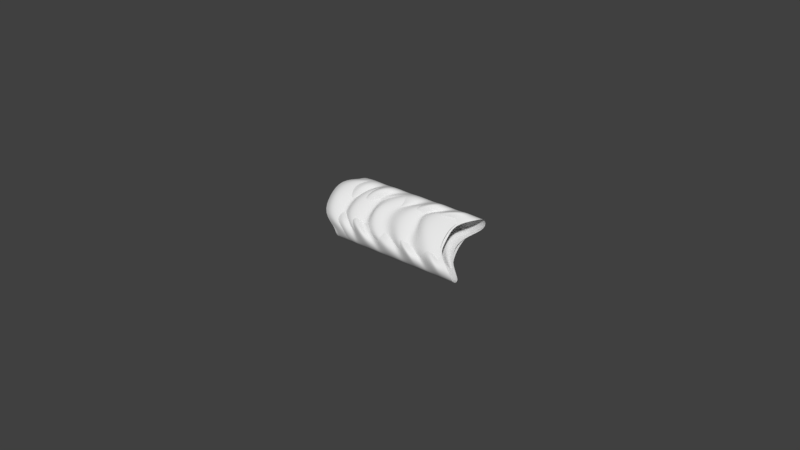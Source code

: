 # Source: weld.blend  (saved by Blender 2.79.0; exported with 4.5.12 LTS)
import bpy
from mathutils import Matrix  # noqa: F401  (used for matrix-valued properties, if any)

bpy.ops.wm.read_factory_settings(use_empty=True)
scene = bpy.context.scene
scene.name = 'Scene'

# ---- collections
col_collection_1 = bpy.data.collections.new('Collection 1'); scene.collection.children.link(col_collection_1)

# ---- world
world_world = bpy.data.worlds.new('World'); scene.world = world_world
world_world.color = (0.05088, 0.05088, 0.05088)
world_world.use_sun_shadow = False
world_world.sun_shadow_jitter_overblur = 0.0
world_world.cycles.sampling_method = 'MANUAL'

# ---- meshes
me_plane_000 = bpy.data.meshes.new('Plane.000')
me_plane_000.from_pydata([(0.03152, 0.002973, -0.005758), (0.03152, -0.008981, 0.006195), (-0.01179, 0.002973, -0.005758), (-0.01179, -0.008981, 0.006195), (0.02602, -0.0005155, -0.004056), (0.02602, -0.007242, 0.00267), (-0.01729, -0.007242, 0.00267), (-0.01729, -0.0005155, -0.004056), (-0.003124, 0.002973, -0.005758), (0.005538, 0.002973, -0.005758), (0.0142, 0.002973, -0.005758), (0.02286, 0.002973, -0.005758), (0.02286, -0.008981, 0.006195), (0.0142, -0.008981, 0.006195), (0.005538, -0.008981, 0.006195), (-0.003124, -0.008981, 0.006195), (0.01528, -0.0005833, -0.003988), (0.0087, -0.0005155, -0.004056), (-0.0001986, -0.002666, -0.004938), (-0.00706, -0.001276, -0.004719), (0.0143, -0.00681, 0.001763), (0.008174, -0.006897, 0.001724), (0.000979, -0.009175, 0.001858), (-0.005465, -0.007565, 0.002124), (0.02483, -0.00235, 0.0008725), (-0.01848, -0.00235, 0.0008725), (0.01617, -0.00235, 0.0008725), (0.00466, -0.002707, 0.0008876), (-0.0002116, -0.003749, 0.0008502), (-0.007819, -0.001987, -0.0008024), (0.02682, 0.0006748, -0.008056), (0.02682, -0.01128, 0.003897), (0.02222, -0.001373, -0.004997), (0.01657, -0.008005, 0.002441), (0.01812, -0.003356, 0.0004105), (0.01816, 0.0006748, -0.008056), (0.01816, -0.01128, 0.003897), (0.01157, -0.001373, -0.004997), (0.0117, -0.007935, 0.001761), (0.008973, -0.003293, 0.0001868), (0.009494, 0.0006748, -0.008056), (0.009494, -0.01128, 0.003897), (0.002906, -0.0001363, -0.004402), (0.005603, -0.0068, 0.003041), (0.0006262, -0.002922, 0.0005183), (0.0008323, 0.0006748, -0.008056), (0.0008323, -0.01128, 0.003897), (-0.004691, -0.001977, -0.00581), (-0.004691, -0.008703, 0.0009161), (-0.007554, -0.002222, -0.001841), (-0.01009, -0.009881, 0.005799), (-0.01442, -0.001373, -0.004997), (-0.01442, -0.0081, 0.00173), (-0.01009, 0.002073, -0.006154), (-0.01561, -0.003225, -0.0001039), (-0.004025, 0.002533, -0.006198), (-0.004025, -0.009421, 0.005755), (-0.007961, -0.001519, -0.004962), (-0.00681, -0.007628, 0.001973), (-0.009894, -0.001663, -0.000803), (0.004361, 0.002398, -0.006333), (0.004361, -0.009555, 0.005621), (-0.003109, -0.0007754, -0.004287), (-0.001138, -0.007559, 0.002353), (-0.002329, -0.002514, 0.0007083), (0.01262, 0.002204, -0.006527), (0.01262, -0.00975, 0.005426), (0.005847, -0.001356, -0.005088), (0.007486, -0.008026, 0.001137), (0.002396, -0.003506, 0.0001), (0.02167, 0.002393, -0.006338), (0.02167, -0.009561, 0.005615), (0.01409, -0.0009036, -0.004309), (0.01377, -0.00707, 0.001566), (0.01463, -0.002606, 0.0007661), (0.0217, 0.001013, 0.004467), (0.02152, -0.001102, 0.009044), (0.02434, 0.005535, 0.002283), (0.02917, -0.003201, 0.01198), (0.02917, 0.008753, 2.163e-05), (0.03152, 0.006771, -0.004925), (0.02286, 0.006771, -0.004925), (0.0142, 0.006771, -0.004925), (0.009494, 0.006771, -0.004925), (0.004361, 0.006771, -0.004925), (0.0008323, 0.006771, -0.004925), (-0.004025, 0.006771, -0.004925), (-0.00783, 0.006771, -0.004925), (0.01463, 0.001079, 0.004452), (0.01377, 0.0002799, 0.008915), (0.01409, 0.006154, 0.002749), (0.02167, -0.00377, 0.01141), (0.02167, 0.008184, -0.0005472), (0.002396, 0.001745, 0.005351), (0.007486, 0.0007079, 0.009871), (0.005847, 0.006934, 0.003201), (0.01262, -0.003581, 0.0116), (0.01262, 0.008373, -0.0003583), (-0.002329, 0.001137, 0.00436), (-0.001138, -0.0005079, 0.009405), (-0.003109, 0.006133, 0.002621), (0.004361, -0.003776, 0.0114), (0.004361, 0.008178, -0.0005529), (-0.009894, 0.002648, 0.003509), (-0.00681, -0.0001278, 0.009474), (-0.007961, 0.006807, 0.003364), (-0.004025, -0.00391, 0.01127), (-0.004025, 0.008044, -0.0006873), (-0.01561, 0.001949, 0.00507), (-0.01009, 0.008, -0.0002277), (-0.01442, 0.0001156, 0.009945), (-0.01442, 0.006842, 0.003219), (-0.01009, -0.003954, 0.01173), (-0.007554, 0.003686, 0.004067), (-0.004691, 0.0009293, 0.01055), (-0.004691, 0.007656, 0.003822), (0.0008323, -0.002052, 0.01312), (0.0008323, 0.009902, 0.001171), (0.0006262, 0.001327, 0.004767), (0.005603, -0.001195, 0.008646), (0.002906, 0.006247, 0.001982), (0.009494, -0.002052, 0.01312), (0.009494, 0.009902, 0.001171), (0.008973, 0.001659, 0.005139), (0.0117, 8.444e-05, 0.009781), (0.01157, 0.006842, 0.003219), (0.01816, -0.002052, 0.01312), (0.01816, 0.009902, 0.001171), (0.03152, -0.008148, 0.009993), (0.02682, -0.008148, 0.009993), (0.02286, -0.008148, 0.009993), (0.02167, -0.008148, 0.009993), (0.01816, -0.008148, 0.009993), (0.0142, -0.008148, 0.009993), (0.01262, -0.008148, 0.009993), (0.009494, -0.008148, 0.009993), (0.005538, -0.008148, 0.009993), (0.004361, -0.008148, 0.009993), (0.0008323, -0.008148, 0.009993), (-0.003124, -0.008148, 0.009993), (-0.004025, -0.008148, 0.009993), (-0.00783, -0.008148, 0.009993), (-0.01179, -0.008148, 0.009993), (-0.01179, 0.006771, -0.004925), (-0.003124, 0.006771, -0.004925), (0.005538, 0.006771, -0.004925), (0.01262, 0.006771, -0.004925), (0.01816, 0.006771, -0.004925), (0.02167, 0.006771, -0.004925), (0.02682, 0.006771, -0.004925), (0.02917, 0.001824, -0.006907), (0.02917, -0.01013, 0.005046), (0.02434, -0.0004372, -0.003689), (0.02152, -0.007199, 0.002948), (0.0217, -0.002622, 0.0008327), (0.01812, 0.001435, 0.005202), (0.01657, -0.0005958, 0.00985), (0.02222, 0.006842, 0.003219), (0.02682, -0.002052, 0.01312), (0.02682, 0.009902, 0.001171), (0.02917, -0.008148, 0.009993), (0.02917, 0.006771, -0.004925), (-0.005927, -0.01035, 0.004826), (-0.009707, -0.001507, -0.005678), (-0.009573, -0.008411, 0.001004), (-0.01127, -0.002249, -0.001042), (-0.005927, 0.001604, -0.007127), (-0.007819, 0.002648, 0.003833), (-0.0002116, 0.0009951, 0.005595), (0.00466, 0.0009577, 0.004553), (0.01617, 0.0009729, 0.004196), (-0.01848, 0.0009729, 0.004196), (-0.005927, -0.008148, 0.009993), (0.002597, -0.01042, 0.004759), (-0.003368, -0.001678, -0.005456), (-0.002383, -0.008433, 0.001228), (-0.00441, -0.002487, -0.0008144), (0.002597, 0.001537, -0.007194), (0.02483, 0.0009729, 0.004196), (-0.005465, -0.0002781, 0.00941), (0.000979, -1.256e-05, 0.01102), (0.008174, 0.0001212, 0.008742), (0.0143, 8.262e-05, 0.008656), (0.002597, -0.008148, 0.009993), (0.002597, 0.006771, -0.004925), (0.03039, 0.002421, -0.00631), (-0.00706, 0.006564, 0.003121), (0.03039, -0.009532, 0.005644), (0.02511, -0.0007213, -0.004282), (0.02375, -0.007465, 0.002402), (0.02322, -0.00255, 0.000589), (-0.0001986, 0.006784, 0.004512), (0.0087, 0.005901, 0.002361), (0.01528, 0.005834, 0.002429), (-0.003124, -0.00435, 0.01083), (0.03039, -0.008148, 0.009993), (0.02801, -0.0107, 0.004479), (0.02329, -0.0008997, -0.004335), (0.01907, -0.007679, 0.002257), (0.01993, -0.0029, 0.0002686), (0.005538, -0.00435, 0.01083), (0.0142, -0.00435, 0.01083), (0.02286, -0.00435, 0.01083), (0.02286, 0.007604, -0.001127), (0.02801, -0.008148, 0.009993), (0.02801, 0.001256, -0.007475), (0.0142, 0.007604, -0.001127), (0.02801, 0.006771, -0.004925), (0.01922, -0.01076, 0.004419), (0.01233, -0.001231, -0.004788), (0.01233, -0.007672, 0.001702), (0.01069, -0.003287, 0.0003242), (0.01922, 0.001196, -0.007535), (0.005538, 0.007604, -0.001127), (-0.003124, 0.007604, -0.001127), (-0.01729, 0.005901, 0.002361), (-0.01729, -0.000825, 0.009087), (0.02602, -0.000825, 0.009087), (0.01922, -0.008148, 0.009993), (0.01922, 0.006771, -0.004925), (-0.00801, -0.01012, 0.005313), (-0.01165, -0.0007137, -0.005043), (-0.01142, -0.00744, 0.001684), (-0.01303, -0.002207, -0.0005738), (0.02602, 0.005901, 0.002361), (-0.01179, -0.00435, 0.01083), (-0.01179, 0.007604, -0.001127), (0.03152, -0.00435, 0.01083), (-0.006879, -0.008148, 0.009993), (-0.00801, 0.001838, -0.006641), (0.03152, 0.007604, -0.001127), (-0.005927, -0.002981, 0.0122), (-0.009707, 0.007523, 0.003353), (-0.009573, 0.0008418, 0.01026), (-0.01127, 0.002887, 0.004094), (-0.005927, 0.008973, 0.0002417), (-0.005927, 0.006771, -0.004925), (0.002597, -0.002914, 0.01226), (-0.003368, 0.007301, 0.003524), (-0.002383, 0.0006176, 0.01028), (-0.00441, 0.00266, 0.004332), (0.002597, 0.00904, 0.0003089), (0.03039, 0.008155, -0.0005759), (0.03039, 0.006771, -0.004925), (0.03039, -0.003799, 0.01138), (0.02511, 0.006127, 0.002567), (0.02375, -0.0005562, 0.00931), (0.02322, 0.001256, 0.004396), (0.02801, -0.002633, 0.01254), (0.02329, 0.006181, 0.002745), (0.01907, -0.0004117, 0.009524), (0.01993, 0.001577, 0.004745), (0.02801, 0.00932, 0.0005894), (0.01922, -0.002574, 0.0126), (0.01233, 0.006633, 0.003076), (0.01233, 0.0001438, 0.009518), (0.01069, 0.001521, 0.005132), (0.01922, 0.00938, 0.0006492), (-0.00801, -0.003467, 0.01196), (-0.01165, 0.006888, 0.002559), (-0.01142, 0.0001614, 0.009286), (-0.01303, 0.002419, 0.004052), (-0.00801, 0.008486, 6.979e-06), (-0.006879, 0.006771, -0.004925)], [], [(52, 50, 3, 6), (53, 51, 7, 2), (54, 52, 6, 25), (34, 33, 20, 26), (39, 38, 21, 27), (44, 43, 22, 28), (49, 48, 23, 29), (30, 32, 16, 11), (35, 37, 17, 10), (40, 42, 18, 9), (45, 47, 19, 8), (33, 31, 12, 20), (38, 36, 13, 21), (43, 41, 14, 22), (48, 46, 15, 23), (47, 49, 29, 19), (42, 44, 28, 18), (37, 39, 27, 17), (32, 34, 26, 16), (51, 54, 25, 7), (197, 199, 34, 32), (198, 196, 31, 33), (205, 197, 32, 30), (199, 198, 33, 34), (209, 211, 39, 37), (210, 208, 36, 38), (212, 209, 37, 35), (211, 210, 38, 39), (67, 69, 44, 42), (68, 66, 41, 43), (65, 67, 42, 40), (69, 68, 43, 44), (174, 176, 49, 47), (175, 173, 46, 48), (177, 174, 47, 45), (176, 175, 48, 49), (221, 223, 54, 51), (223, 222, 52, 54), (229, 221, 51, 53), (222, 220, 50, 52), (23, 15, 56, 58), (8, 19, 57, 55), (29, 23, 58, 59), (19, 29, 59, 57), (28, 22, 63, 64), (9, 18, 62, 60), (22, 14, 61, 63), (18, 28, 64, 62), (27, 21, 68, 69), (10, 17, 67, 65), (21, 13, 66, 68), (17, 27, 69, 67), (26, 20, 73, 74), (11, 16, 72, 70), (20, 12, 71, 73), (16, 26, 74, 72), (89, 255, 253, 91), (231, 258, 228, 172), (91, 253, 218, 131), (257, 92, 148, 219), (203, 159, 149, 81), (248, 158, 129, 204), (202, 91, 131, 130), (102, 241, 238, 100), (217, 246, 244, 227), (79, 242, 243, 161), (79, 252, 249, 77), (117, 241, 184, 85), (104, 233, 231, 106), (246, 76, 78, 244), (252, 79, 161, 207), (97, 206, 82, 146), (213, 122, 83, 145), (241, 102, 84, 184), (107, 214, 144, 86), (127, 257, 219, 147), (200, 101, 137, 136), (121, 200, 136, 135), (126, 201, 133, 132), (237, 116, 138, 183), (193, 90, 88, 170), (112, 225, 142, 141), (116, 194, 139, 138), (182, 89, 91, 202), (206, 97, 95, 192), (181, 94, 96, 201), (203, 92, 90, 193), (169, 93, 94, 181), (186, 105, 103, 167), (168, 98, 99, 180), (191, 100, 98, 168), (167, 103, 104, 179), (262, 109, 111, 259), (261, 108, 110, 260), (260, 110, 112, 258), (179, 104, 106, 194), (226, 109, 87, 143), (76, 250, 248, 78), (253, 126, 132, 218), (206, 127, 147, 82), (158, 202, 130, 129), (159, 252, 207, 149), (242, 79, 77, 245), (122, 97, 146, 83), (242, 230, 80, 243), (230, 242, 245, 224), (106, 231, 172, 140), (102, 213, 145, 84), (92, 203, 81, 148), (99, 239, 237, 101), (105, 232, 234, 103), (214, 117, 85, 144), (96, 121, 135, 134), (101, 237, 183, 137), (103, 234, 233, 104), (258, 112, 141, 228), (107, 235, 232, 105), (262, 235, 236, 263), (192, 95, 93, 169), (245, 77, 75, 247), (247, 75, 76, 246), (213, 102, 100, 191), (244, 78, 160, 195), (235, 107, 86, 236), (214, 107, 105, 186), (90, 254, 256, 88), (109, 262, 263, 87), (241, 117, 115, 238), (77, 249, 251, 75), (75, 251, 250, 76), (95, 120, 118, 93), (78, 248, 204, 160), (227, 244, 195, 128), (170, 88, 89, 182), (178, 247, 246, 217), (224, 245, 247, 178), (252, 159, 157, 249), (100, 238, 240, 98), (98, 240, 239, 99), (234, 261, 260, 233), (50, 141, 142, 3), (220, 228, 141, 50), (15, 139, 140, 56), (46, 138, 139, 15), (173, 183, 138, 46), (14, 136, 137, 61), (41, 135, 136, 14), (66, 134, 135, 41), (13, 133, 134, 66), (36, 132, 133, 13), (208, 218, 132, 36), (12, 130, 131, 71), (31, 129, 130, 12), (196, 204, 129, 31), (185, 243, 80, 0), (11, 81, 149, 30), (70, 148, 81, 11), (212, 219, 148, 70), (10, 82, 147, 35), (65, 146, 82, 10), (40, 83, 146, 65), (9, 145, 83, 40), (60, 84, 145, 9), (177, 184, 84, 60), (8, 144, 85, 45), (55, 86, 144, 8), (166, 236, 86, 55), (2, 143, 87, 53), (205, 207, 161, 150), (187, 195, 160, 151), (120, 191, 168, 118), (124, 181, 201, 126), (159, 203, 193, 157), (114, 179, 194, 116), (119, 180, 200, 121), (122, 213, 191, 120), (190, 189, 153, 154), (185, 188, 152, 150), (189, 187, 151, 153), (188, 190, 154, 152), (229, 263, 236, 166), (56, 140, 172, 162), (110, 216, 225, 112), (238, 115, 113, 240), (239, 114, 116, 237), (240, 113, 114, 239), (97, 122, 120, 95), (93, 118, 119, 94), (58, 56, 162, 164), (55, 57, 163, 166), (59, 58, 164, 165), (57, 59, 165, 163), (45, 85, 184, 177), (61, 137, 183, 173), (180, 99, 101, 200), (257, 127, 125, 254), (254, 125, 123, 256), (94, 119, 121, 96), (256, 123, 124, 255), (255, 124, 126, 253), (64, 63, 175, 176), (60, 62, 174, 177), (63, 61, 173, 175), (62, 64, 176, 174), (4, 24, 190, 188), (5, 1, 187, 189), (0, 4, 188, 185), (24, 5, 189, 190), (92, 257, 254, 90), (235, 262, 259, 232), (232, 259, 261, 234), (88, 256, 255, 89), (233, 260, 258, 231), (1, 128, 195, 187), (150, 161, 243, 185), (115, 186, 167, 113), (201, 96, 134, 133), (30, 149, 207, 205), (151, 160, 204, 196), (156, 182, 202, 158), (113, 167, 179, 114), (125, 192, 169, 123), (117, 214, 186, 115), (127, 206, 192, 125), (154, 153, 198, 199), (150, 152, 197, 205), (153, 151, 196, 198), (152, 154, 199, 197), (35, 147, 219, 212), (71, 131, 218, 208), (194, 106, 140, 139), (249, 157, 155, 251), (157, 193, 170, 155), (251, 155, 156, 250), (250, 156, 158, 248), (111, 215, 171, 108), (74, 73, 210, 211), (70, 72, 209, 212), (73, 71, 208, 210), (72, 74, 211, 209), (259, 111, 108, 261), (53, 87, 263, 229), (162, 172, 228, 220), (118, 168, 180, 119), (123, 169, 181, 124), (155, 170, 182, 156), (109, 226, 215, 111), (108, 171, 216, 110), (164, 162, 220, 222), (166, 163, 221, 229), (165, 164, 222, 223), (163, 165, 223, 221)])
me_plane_000.polygons.foreach_set('use_smooth', [True] * 252)
me_plane_000.use_remesh_preserve_volume = False
me_plane_000.use_remesh_preserve_attributes = False
me_plane_000.use_mirror_vertex_groups = False
me_plane_000.update()
me_plane_004 = bpy.data.meshes.new('Plane.004')
me_plane_004.from_pydata([(0.03152, 0.003341, -0.005363), (0.03152, -0.008613, 0.006591), (-0.01179, 0.003341, -0.005363), (-0.01179, -0.008613, 0.006591), (0.02602, 0.0002267, -0.004792), (0.02602, -0.008041, 0.003476), (-0.01729, -0.008041, 0.003476), (-0.01729, 0.0002267, -0.004792), (-0.003125, 0.003341, -0.005363), (0.005537, 0.003341, -0.005363), (0.0142, 0.003341, -0.005363), (0.02286, 0.003341, -0.005363), (0.02286, -0.008613, 0.006591), (0.0142, -0.008613, 0.006591), (0.005537, -0.008613, 0.006591), (-0.003125, -0.008613, 0.006591), (0.01528, 0.0001434, -0.004709), (0.0087, 0.0002267, -0.004792), (-0.00114, -8.532e-06, -0.004844), (-0.008624, 0.0002267, -0.004792), (0.0143, -0.007456, 0.002415), (0.008173, -0.007548, 0.002382), (3.78e-05, -0.008041, 0.003476), (-0.007472, -0.008041, 0.003476), (0.02483, -0.003907, -0.0006578), (-0.01848, -0.003907, -0.0006578), (0.01617, -0.003907, -0.0006578), (0.00466, -0.004424, -0.000802), (-0.001153, -0.003907, -0.0006578), (-0.01034, -0.002666, -0.001899), (0.02682, 0.001419, -0.007286), (0.02682, -0.01054, 0.004668), (0.02222, -0.0006214, -0.005742), (0.01657, -0.008947, 0.002334), (0.01812, -0.005679, -0.002777), (0.01816, 0.001419, -0.007286), (0.01816, -0.01054, 0.004668), (0.01157, -0.0006214, -0.005742), (0.0117, -0.00871, 0.002542), (0.008973, -0.006059, -0.002318), (0.009494, 0.001419, -0.007286), (0.009494, -0.01054, 0.004668), (0.001729, -0.0008243, -0.005762), (0.004426, -0.009105, 0.003297), (-0.0005508, -0.006424, -0.001984), (0.0008319, 0.001419, -0.007286), (0.0008319, -0.01054, 0.004668), (-0.005755, -0.0006214, -0.005742), (-0.005755, -0.008889, 0.002526), (-0.008618, -0.004402, -0.003737), (-0.00783, -0.01054, 0.004668), (-0.01442, -0.0006214, -0.005742), (-0.01442, -0.008889, 0.002526), (-0.00783, 0.001419, -0.007286), (-0.01561, -0.005644, -0.002496), (-0.004026, 0.002973, -0.005731), (-0.004026, -0.008981, 0.006222), (-0.009525, -1.622e-05, -0.005035), (-0.008594, -0.008284, 0.003233), (-0.01146, -0.002909, -0.002142), (0.004361, 0.00286, -0.005844), (0.004361, -0.009093, 0.00611), (-0.003109, -3.647e-05, -0.00502), (-0.001139, -0.008358, 0.003159), (-0.002329, -0.004224, -0.0009749), (0.01262, 0.002698, -0.006007), (0.01262, -0.009256, 0.005947), (0.005644, -3.545e-05, -0.005095), (0.007283, -0.008183, 0.002609), (0.002193, -0.005404, -0.001577), (0.02167, 0.002856, -0.005849), (0.02167, -0.009098, 0.006105), (0.01409, -0.0001769, -0.005029), (0.01377, -0.007723, 0.002225), (0.01463, -0.004333, -0.0009331), (0.03152, 0.007215, -0.001489), (0.03152, -0.004739, 0.01046), (-0.01179, 0.007215, -0.001489), (-0.01179, -0.004739, 0.01046), (0.02602, 0.006644, 0.001625), (0.02602, -0.001624, 0.009893), (-0.01729, -0.001624, 0.009893), (-0.01729, 0.006644, 0.001625), (-0.003125, 0.007215, -0.001489), (0.005537, 0.007215, -0.001489), (0.0142, 0.007215, -0.001489), (0.02286, 0.007215, -0.001489), (0.02286, -0.004739, 0.01046), (0.0142, -0.004739, 0.01046), (0.005537, -0.004739, 0.01046), (-0.003125, -0.004739, 0.01046), (0.01528, 0.006561, 0.001709), (0.0087, 0.006644, 0.001625), (-0.00114, 0.006696, 0.001861), (-0.008624, 0.006644, 0.001625), (0.01562, -0.0005631, 0.009308), (0.008173, -0.00053, 0.0094), (3.78e-05, -0.001624, 0.009893), (-0.007472, -0.001624, 0.009893), (0.02483, 0.00251, 0.005759), (-0.01848, 0.00251, 0.005759), (0.01617, 0.00251, 0.005759), (0.00466, 0.002654, 0.006276), (-0.001153, 0.00251, 0.005759), (-0.01034, 0.003751, 0.004518), (0.02682, 0.009138, 0.0004335), (0.02682, -0.002816, 0.01239), (0.02023, 0.007594, 0.002473), (0.01789, -0.0004822, 0.0108), (0.01812, 0.004629, 0.007531), (0.01816, 0.009138, 0.0004335), (0.01816, -0.002816, 0.01239), (0.01157, 0.007594, 0.002473), (0.01246, -0.0001001, 0.009972), (0.008973, 0.00417, 0.007911), (0.009494, 0.009138, 0.0004335), (0.009494, -0.002816, 0.01239), (0.001729, 0.007614, 0.002676), (0.004426, -0.001445, 0.01096), (-0.0005508, 0.003836, 0.008276), (0.0008319, 0.009138, 0.0004335), (0.0008319, -0.002816, 0.01239), (-0.005755, 0.007594, 0.002473), (-0.005755, -0.0006742, 0.01074), (-0.008618, 0.005589, 0.006254), (-0.00783, -0.002816, 0.01239), (-0.01442, 0.007594, 0.002473), (-0.01442, -0.0006742, 0.01074), (-0.00783, 0.009138, 0.0004335), (-0.01561, 0.004348, 0.007495), (-0.004026, 0.007583, -0.001121), (-0.004026, -0.00437, 0.01083), (-0.009525, 0.006887, 0.001868), (-0.008594, -0.001381, 0.01014), (-0.01146, 0.003994, 0.004761), (0.004361, 0.007696, -0.001008), (0.004361, -0.004258, 0.01095), (-0.003109, 0.006872, 0.001888), (-0.001139, -0.001307, 0.01021), (-0.002329, 0.002827, 0.006076), (0.01262, 0.007859, -0.0008456), (0.01262, -0.004095, 0.01111), (0.005644, 0.006947, 0.001887), (0.007283, -0.0007567, 0.01003), (0.002193, 0.003429, 0.007256), (0.02167, 0.007701, -0.001004), (0.02167, -0.004253, 0.01095), (0.01409, 0.006881, 0.002029), (0.0151, -0.000373, 0.009575), (0.01463, 0.002785, 0.006184), (0.03152, -0.008158, 0.01001), (0.02682, -0.008158, 0.01001), (0.02286, -0.008158, 0.01001), (0.02167, -0.008158, 0.01001), (0.01816, -0.008158, 0.01001), (0.0142, -0.008158, 0.01001), (0.01262, -0.008158, 0.01001), (0.009494, -0.008158, 0.01001), (0.005537, -0.008158, 0.01001), (0.004361, -0.008158, 0.01001), (0.0008319, -0.008158, 0.01001), (-0.003125, -0.008158, 0.01001), (-0.004026, -0.008158, 0.01001), (-0.00783, -0.008158, 0.01001), (-0.01179, -0.008158, 0.01001), (-0.01179, 0.006761, -0.004909), (-0.00783, 0.006761, -0.004909), (-0.004026, 0.006761, -0.004909), (-0.003125, 0.006761, -0.004909), (0.0008319, 0.006761, -0.004909), (0.004361, 0.006761, -0.004909), (0.005537, 0.006761, -0.004909), (0.009494, 0.006761, -0.004909), (0.01262, 0.006761, -0.004909), (0.0142, 0.006761, -0.004909), (0.01816, 0.006761, -0.004909), (0.02167, 0.006761, -0.004909), (0.02286, 0.006761, -0.004909), (0.02682, 0.006761, -0.004909), (0.03152, 0.006761, -0.004909)], [], [(52, 50, 3, 6), (53, 51, 7, 2), (54, 52, 6, 25), (34, 33, 20, 26), (39, 38, 21, 27), (44, 43, 22, 28), (49, 48, 23, 29), (30, 32, 16, 11), (35, 37, 17, 10), (40, 42, 18, 9), (45, 47, 19, 8), (33, 31, 12, 20), (38, 36, 13, 21), (43, 41, 14, 22), (48, 46, 15, 23), (47, 49, 29, 19), (42, 44, 28, 18), (37, 39, 27, 17), (32, 34, 26, 16), (51, 54, 25, 7), (4, 24, 34, 32), (5, 1, 31, 33), (0, 4, 32, 30), (24, 5, 33, 34), (72, 74, 39, 37), (73, 71, 36, 38), (70, 72, 37, 35), (74, 73, 38, 39), (67, 69, 44, 42), (68, 66, 41, 43), (65, 67, 42, 40), (69, 68, 43, 44), (62, 64, 49, 47), (63, 61, 46, 48), (60, 62, 47, 45), (64, 63, 48, 49), (57, 59, 54, 51), (59, 58, 52, 54), (55, 57, 51, 53), (58, 56, 50, 52), (23, 15, 56, 58), (8, 19, 57, 55), (29, 23, 58, 59), (19, 29, 59, 57), (28, 22, 63, 64), (9, 18, 62, 60), (22, 14, 61, 63), (18, 28, 64, 62), (27, 21, 68, 69), (10, 17, 67, 65), (21, 13, 66, 68), (17, 27, 69, 67), (26, 20, 73, 74), (11, 16, 72, 70), (20, 12, 71, 73), (16, 26, 74, 72), (127, 81, 78, 125), (128, 77, 82, 126), (129, 100, 81, 127), (109, 101, 95, 108), (114, 102, 96, 113), (119, 103, 97, 118), (124, 104, 98, 123), (105, 86, 91, 107), (110, 85, 92, 112), (115, 84, 93, 117), (120, 83, 94, 122), (108, 95, 87, 106), (113, 96, 88, 111), (118, 97, 89, 116), (123, 98, 90, 121), (122, 94, 104, 124), (117, 93, 103, 119), (112, 92, 102, 114), (107, 91, 101, 109), (126, 82, 100, 129), (79, 107, 109, 99), (80, 108, 106, 76), (75, 105, 107, 79), (99, 109, 108, 80), (147, 112, 114, 149), (148, 113, 111, 146), (145, 110, 112, 147), (149, 114, 113, 148), (142, 117, 119, 144), (143, 118, 116, 141), (140, 115, 117, 142), (144, 119, 118, 143), (137, 122, 124, 139), (138, 123, 121, 136), (135, 120, 122, 137), (139, 124, 123, 138), (132, 126, 129, 134), (134, 129, 127, 133), (130, 128, 126, 132), (133, 127, 125, 131), (98, 133, 131, 90), (83, 130, 132, 94), (104, 134, 133, 98), (94, 132, 134, 104), (103, 139, 138, 97), (84, 135, 137, 93), (97, 138, 136, 89), (93, 137, 139, 103), (102, 144, 143, 96), (85, 140, 142, 92), (96, 143, 141, 88), (92, 142, 144, 102), (101, 149, 148, 95), (86, 145, 147, 91), (95, 148, 146, 87), (91, 147, 149, 101), (150, 76, 106, 151), (151, 106, 87, 152), (152, 87, 146, 153), (153, 146, 111, 154), (154, 111, 88, 155), (155, 88, 141, 156), (156, 141, 116, 157), (157, 116, 89, 158), (158, 89, 136, 159), (159, 136, 121, 160), (160, 121, 90, 161), (161, 90, 131, 162), (162, 131, 125, 163), (163, 125, 78, 164), (165, 77, 128, 166), (166, 128, 130, 167), (167, 130, 83, 168), (168, 83, 120, 169), (169, 120, 135, 170), (170, 135, 84, 171), (171, 84, 115, 172), (172, 115, 140, 173), (173, 140, 85, 174), (174, 85, 110, 175), (175, 110, 145, 176), (176, 145, 86, 177), (177, 86, 105, 178), (178, 105, 75, 179), (50, 163, 164, 3), (56, 162, 163, 50), (15, 161, 162, 56), (46, 160, 161, 15), (61, 159, 160, 46), (14, 158, 159, 61), (41, 157, 158, 14), (66, 156, 157, 41), (13, 155, 156, 66), (36, 154, 155, 13), (71, 153, 154, 36), (12, 152, 153, 71), (31, 151, 152, 12), (1, 150, 151, 31), (30, 178, 179, 0), (11, 177, 178, 30), (70, 176, 177, 11), (35, 175, 176, 70), (10, 174, 175, 35), (65, 173, 174, 10), (40, 172, 173, 65), (9, 171, 172, 40), (60, 170, 171, 9), (45, 169, 170, 60), (8, 168, 169, 45), (55, 167, 168, 8), (53, 166, 167, 55), (2, 165, 166, 53)])
me_plane_004.polygons.foreach_set('use_smooth', [True] * 168)
me_plane_004.use_remesh_preserve_volume = False
me_plane_004.use_remesh_preserve_attributes = False
me_plane_004.use_mirror_vertex_groups = False
me_plane_004.update()

# ---- objects
ob_plane_001 = bpy.data.objects.new('Plane.001', me_plane_000)
ob_plane = bpy.data.objects.new('Plane', me_plane_004)

# ---- transforms, parenting, visibility, modifiers, constraints
ob_plane_001.location = (0.0, 0.0, 0.0)
ob_plane_001.rotation_euler = (-1.571, -2.22e-16, 2.22e-16)
ob_plane_001.lineart.crease_threshold = 0.0
_m = ob_plane_001.modifiers.new('Subsurf', 'SUBSURF')
_m.uv_smooth = 'PRESERVE_CORNERS'
_m.quality = 2
_m.show_only_control_edges = False
ob_plane.location = (0.0, 0.0, 0.0)
ob_plane.rotation_euler = (-1.571, -2.22e-16, 2.22e-16)
ob_plane.lineart.crease_threshold = 0.0
_m = ob_plane.modifiers.new('Subsurf', 'SUBSURF')
_m.uv_smooth = 'PRESERVE_CORNERS'
_m.quality = 2
_m.show_only_control_edges = False

# ---- collection membership
col_collection_1.objects.link(ob_plane_001)
col_collection_1.objects.link(ob_plane)

# ---- scene / render settings (as saved in the file)
scene.frame_start = 1; scene.frame_end = 250; scene.frame_set(1)
scene.render.engine = 'BLENDER_EEVEE_NEXT'
scene.render.resolution_percentage = 50
scene.render.dither_intensity = 0.0
scene.cycles.use_denoising = False
scene.cycles.samples = 128
scene.cycles.sampling_pattern = 'TABULATED_SOBOL'
scene.cycles.light_sampling_threshold = 0.0
scene.cycles.use_adaptive_sampling = False
scene.cycles.use_light_tree = False
scene.cycles.blur_glossy = 0.0
scene.cycles.sample_clamp_indirect = 0.0
scene.view_settings.view_transform = 'Standard'
bpy.context.view_layer.update()

# ---- added for rendering (the .blend has no active camera and no usable light): camera, sun
cam_auto = bpy.data.cameras.new('AutoCamera')
cam_auto.lens = 50.0
cam_auto.sensor_width = 36.0
cam_auto.clip_end = 1000.0
ob_auto_camera = bpy.data.objects.new('AutoCamera', cam_auto)
scene.collection.objects.link(ob_auto_camera)
ob_auto_camera.location = (0.191568, -0.21952, 0.148725)
ob_auto_camera.rotation_euler = (1.09748, -7.21219e-08, 0.694738)
scene.camera = ob_auto_camera
light_auto_sun = bpy.data.lights.new('AutoSun', 'SUN')
light_auto_sun.energy = 3.0
light_auto_sun.angle = 0.0523599
ob_auto_sun = bpy.data.objects.new('AutoSun', light_auto_sun)
scene.collection.objects.link(ob_auto_sun)
ob_auto_sun.rotation_euler = (0.872665, 0.174533, 0.523599)
bpy.context.view_layer.update()
